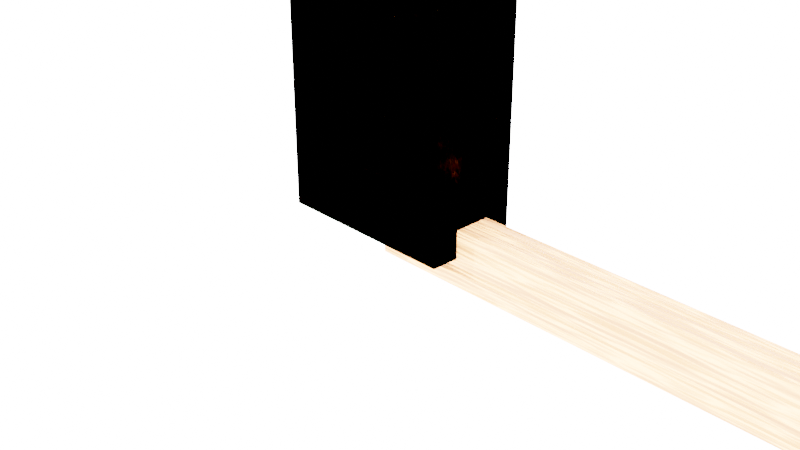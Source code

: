 # Source: Chapter5Final.blend  (saved by Blender 3.2.14; exported with 4.5.12 LTS)
import bpy
from mathutils import Matrix  # noqa: F401  (used for matrix-valued properties, if any)

bpy.ops.wm.read_factory_settings(use_empty=True)
scene = bpy.context.scene
scene.name = 'Scene'

# ---- collections
col_collection = bpy.data.collections.new('Collection'); scene.collection.children.link(col_collection)
col_fencecomponents = bpy.data.collections.new('FenceComponents'); scene.collection.children.link(col_fencecomponents)

# ---- materials (node trees are filled in below, after node groups)
mat_wood = bpy.data.materials.new('Wood')
mat_wood.alpha_threshold = 0.0
mat_wood.use_transparent_shadow = False
mat_wood.line_color = (0.0, 0.0, 0.0, 1.0)
mat_rail = bpy.data.materials.new('Rail')
mat_rail.use_transparent_shadow = False

# ---- node groups
ng_chapter6 = bpy.data.node_groups.new('Chapter6', 'GeometryNodeTree')
_s = ng_chapter6.interface.new_socket(name='Geometry', in_out='OUTPUT', socket_type='NodeSocketGeometry')
_s = ng_chapter6.interface.new_socket(name='Geometry', in_out='INPUT', socket_type='NodeSocketGeometry')
_s = ng_chapter6.interface.new_socket(name='Fence Length', in_out='INPUT', socket_type='NodeSocketFloat')
_s.default_value = 10.0
_s.min_value = 5.0
_s.max_value = 500.0
_s = ng_chapter6.interface.new_socket(name='Pickets', in_out='INPUT', socket_type='NodeSocketInt')
_s.default_value = 2
_s.min_value = 2
_s.max_value = 20
_s = ng_chapter6.interface.new_socket(name='Rails', in_out='INPUT', socket_type='NodeSocketInt')
_s.default_value = 2
_s.min_value = 1
_s.max_value = 10
ng_chapter6.is_modifier = True
# nodes of 'Chapter6' reference scene objects; filled in after objects exist

# ---- material node trees
mat_wood.use_nodes = True; mat_wood.node_tree.nodes.clear()
_N = mat_wood.node_tree.nodes; _L = mat_wood.node_tree.links
n0 = _N.new('ShaderNodeOutputMaterial'); n0.name = 'Material Output'; n0.location = (300, 300)
n1 = _N.new('ShaderNodeBsdfPrincipled'); n1.name = 'Principled BSDF'; n1.location = (10, 300)
n1.distribution = 'GGX'
n1.subsurface_method = 'RANDOM_WALK_SKIN'
n1.inputs[0].default_value = (1.0, 0.2932, 0.1064, 1.0)
n1.inputs[2].default_value = 0.8
n1.inputs[3].default_value = 1.45
n1.inputs[27].default_value = (0.0, 0.0, 0.0, 1.0)
n1.inputs[28].default_value = 1.0
n2 = _N.new('ShaderNodeTexNoise'); n2.name = 'Noise Texture'; n2.location = (-442, 35)
n3 = _N.new('ShaderNodeBump'); n3.name = 'Bump'; n3.location = (-205, -29)
n3.inputs[1].default_value = 1.0
n3.inputs[2].default_value = 1.0
_L.new(n1.outputs[0], n0.inputs[0])
_L.new(n3.outputs[0], n1.inputs[5])
_L.new(n2.outputs[1], n3.inputs[3])
n0.is_active_output = True
mat_rail.use_nodes = True; mat_rail.node_tree.nodes.clear()
_N = mat_rail.node_tree.nodes; _L = mat_rail.node_tree.links
n0 = _N.new('ShaderNodeBsdfPrincipled'); n0.name = 'Principled BSDF'; n0.location = (10, 300)
n0.distribution = 'GGX'
n0.subsurface_method = 'RANDOM_WALK_SKIN'
n0.inputs[0].default_value = (1.0, 1.0, 1.0, 1.0)
n0.inputs[1].default_value = 0.5833
n0.inputs[2].default_value = 0.2
n0.inputs[3].default_value = 1.45
n0.inputs[13].default_value = 1.0
n0.inputs[27].default_value = (0.0, 0.0, 0.0, 1.0)
n0.inputs[28].default_value = 1.0
n1 = _N.new('ShaderNodeOutputMaterial'); n1.name = 'Material Output'; n1.location = (300, 300)
_L.new(n0.outputs[0], n1.inputs[0])
n1.is_active_output = True

# ---- world
world_world = bpy.data.worlds.new('World'); scene.world = world_world
world_world.use_nodes = True; world_world.node_tree.nodes.clear()
_N = world_world.node_tree.nodes; _L = world_world.node_tree.links
n0 = _N.new('ShaderNodeOutputWorld'); n0.name = 'World Output'; n0.location = (300, 300)
n1 = _N.new('ShaderNodeBackground'); n1.name = 'Background'; n1.location = (10, 300)
n1.inputs[0].default_value = (0.8867, 0.8867, 0.8867, 1.0)
n1.inputs[1].default_value = 20.0
_L.new(n1.outputs[0], n0.inputs[0])
n0.is_active_output = True
world_world.color = (0.05088, 0.05088, 0.05088)
world_world.use_sun_shadow = False
world_world.sun_shadow_jitter_overblur = 0.0

# ---- cameras
cam_camera = bpy.data.cameras.new('Camera')
cam_camera.clip_end = 100.0
cam_camera.ortho_scale = 7.314

# ---- lights
light_sun = bpy.data.lights.new('Sun', 'SUN')
light_sun.transmission_factor = 0.0
light_sun.shadow_soft_size = 0.125

# ---- meshes
me_cube = bpy.data.meshes.new('Cube')
me_cube.from_pydata([(1.0, 1.0, 2.0), (1.0, 1.0, 0.0), (1.0, -1.0, 2.0), (1.0, -1.0, 0.0), (-1.0, 1.0, 2.0), (-1.0, 1.0, 0.0), (-1.0, -1.0, 2.0), (-1.0, -1.0, 0.0)], [], [(0, 4, 6, 2), (3, 2, 6, 7), (7, 6, 4, 5), (5, 1, 3, 7), (1, 0, 2, 3), (5, 4, 0, 1)])
_uv = me_cube.uv_layers.new(name='UVMap')
_uv.uv.foreach_set('vector', [0.625, 0.5, 0.875, 0.5, 0.875, 0.75, 0.625, 0.75, 0.375, 0.75, 0.625, 0.75, 0.625, 1.0, 0.375, 1.0, 0.375, 0.0, 0.625, 0.0, 0.625, 0.25, 0.375, 0.25, 0.125, 0.5, 0.375, 0.5, 0.375, 0.75, 0.125, 0.75, 0.375, 0.5, 0.625, 0.5, 0.625, 0.75, 0.375, 0.75, 0.375, 0.25, 0.625, 0.25, 0.625, 0.5, 0.375, 0.5])
me_cube.materials.append(mat_wood)
me_cube.materials.append(mat_rail)
me_cube.use_remesh_preserve_volume = False
me_cube.use_remesh_preserve_attributes = False
me_cube.use_mirror_vertex_groups = False
me_cube.update()
me_cube_004 = bpy.data.meshes.new('Cube.004')
me_cube_004.from_pydata([(0.0, -0.2, -0.3), (0.0, -0.2, 0.3), (0.0, 0.2, -0.3), (0.0, 0.2, 0.3), (10.0, -0.2, -0.3), (10.0, -0.2, 0.3), (10.0, 0.2, -0.3), (10.0, 0.2, 0.3)], [], [(0, 1, 3, 2), (2, 3, 7, 6), (6, 7, 5, 4), (4, 5, 1, 0), (2, 6, 4, 0), (7, 3, 1, 5)])
_uv = me_cube_004.uv_layers.new(name='UVMap')
_uv.uv.foreach_set('vector', [0.375, 0.0, 0.625, 0.0, 0.625, 0.25, 0.375, 0.25, 0.375, 0.25, 0.625, 0.25, 0.625, 0.5, 0.375, 0.5, 0.375, 0.5, 0.625, 0.5, 0.625, 0.75, 0.375, 0.75, 0.375, 0.75, 0.625, 0.75, 0.625, 1.0, 0.375, 1.0, 0.125, 0.5, 0.375, 0.5, 0.375, 0.75, 0.125, 0.75, 0.625, 0.5, 0.875, 0.5, 0.875, 0.75, 0.625, 0.75])
me_cube_004.materials.append(mat_wood)
me_cube_004.use_remesh_fix_poles = True
me_cube_004.use_remesh_preserve_attributes = False
me_cube_004.update()
me_cube_006 = bpy.data.meshes.new('Cube.006')
me_cube_006.from_pydata([(-1.0, -0.5, 0.0), (-1.0, -0.5, 13.0), (-1.0, 0.5, 0.0), (-1.0, 0.5, 13.0), (1.0, -0.5, 0.0), (1.0, -0.5, 13.0), (1.0, 0.5, 0.0), (1.0, 0.5, 12.99), (0.0, 0.5, 0.0), (0.0, -0.5, 0.0), (-0.275, 0.5, 14.19), (0.275, 0.5, 14.18), (0.0, 0.5, 14.2), (-0.07765, 0.5, 14.37), (0.07765, 0.5, 14.37), (0.275, -0.5, 14.19), (-0.275, -0.5, 14.19), (0.0, -0.5, 14.2), (0.07765, -0.5, 14.37), (-0.07765, -0.5, 14.37), (0.0, 0.5, 12.99), (0.0, -0.5, 13.0), (0.7262, 0.5, 13.59), (0.7262, -0.5, 13.59), (-0.7262, 0.5, 13.59), (-0.7262, -0.5, 13.59), (0.0, -0.5, 13.6), (0.0, 0.5, 13.59), (0.5217, 0.5, 13.88), (-0.5217, 0.5, 13.89), (-0.5217, -0.5, 13.89), (0.0, -0.5, 13.9), (0.5217, -0.5, 13.89), (0.0, 0.5, 13.9), (0.9011, -0.5, 13.3), (0.0, 0.5, 13.29), (0.9011, 0.5, 13.29), (-0.9011, 0.5, 13.3), (-0.9011, -0.5, 13.3), (0.0, -0.5, 13.3), (-1.0, 0.1667, 0.0), (-1.0, -0.1667, 0.0), (-1.0, -0.1667, 13.0), (-1.0, 0.1667, 13.0), (1.0, -0.1667, 0.0), (1.0, 0.1667, 0.0), (1.0, 0.1667, 12.99), (1.0, -0.1667, 13.0), (0.0, 0.1667, 0.0), (0.0, -0.1667, 0.0), (-0.275, 0.1667, 14.19), (-0.275, -0.1667, 14.19), (-0.07765, -0.1667, 14.37), (-0.07765, 0.1667, 14.37), (0.07765, -0.1667, 14.37), (0.07765, 0.1667, 14.37), (0.275, -0.1667, 14.18), (0.275, 0.1667, 14.18), (0.7262, 0.1667, 13.59), (0.7262, -0.1667, 13.59), (-0.7262, 0.1667, 13.59), (-0.7262, -0.1667, 13.59), (-0.5217, 0.1667, 13.89), (-0.5217, -0.1667, 13.89), (0.5217, 0.1667, 13.89), (0.5217, -0.1667, 13.89), (0.9011, 0.1667, 13.29), (0.9011, -0.1667, 13.29), (-0.9011, 0.1667, 13.3), (-0.9011, -0.1667, 13.3), (-1.0, -0.5, 11.0), (-1.0, 0.5, 11.0), (1.0, -0.5, 11.0), (0.0, 0.5, 10.99), (0.0, -0.5, 11.0), (1.0, 0.5, 10.99), (1.0, 0.1667, 11.0), (1.0, -0.1667, 11.0), (-1.0, -0.1667, 11.0), (-1.0, 0.1667, 11.0), (-1.0, 0.5, 10.43), (1.0, -0.5, 10.43), (0.0, 0.5, 10.42), (1.0, 0.5, 10.42), (1.0, 0.1667, 10.42), (1.0, -0.1667, 10.43), (-1.0, -0.1667, 10.43), (-1.0, 0.1667, 10.43), (-1.0, -0.5, 10.43), (0.0, -0.5, 10.43), (-1.0, 0.5, 2.003), (1.0, -0.5, 2.003), (0.0, 0.5, 2.001), (1.0, 0.5, 2.001), (1.0, 0.1667, 2.002), (1.0, -0.1667, 2.003), (-1.0, -0.1667, 2.003), (-1.0, 0.1667, 2.003), (-1.0, -0.5, 2.003), (0.0, -0.5, 2.003), (-1.0, -0.5, 2.542), (0.0, -0.5, 2.542), (-1.0, 0.5, 2.542), (1.0, -0.5, 2.542), (0.0, 0.5, 2.539), (1.0, 0.5, 2.539), (1.0, 0.1667, 2.54), (1.0, -0.1667, 2.541), (-1.0, -0.1667, 2.542), (-1.0, 0.1667, 2.542)], [], [(79, 43, 3, 71), (69, 42, 1, 38), (77, 47, 5, 72), (72, 5, 21, 74), (49, 44, 4, 9), (74, 21, 1, 70), (71, 3, 20, 73), (41, 49, 9, 0), (73, 20, 7, 75), (10, 13, 12), (13, 14, 12), (14, 11, 12), (15, 18, 17), (18, 19, 17), (19, 16, 17), (51, 16, 19, 52), (52, 19, 18, 54), (54, 18, 15, 56), (65, 56, 15, 32), (28, 33, 12, 11), (33, 29, 10, 12), (30, 31, 17, 16), (31, 32, 15, 17), (39, 34, 23, 26), (38, 39, 26, 25), (35, 37, 24, 27), (36, 35, 27, 22), (67, 59, 23, 34), (63, 61, 25, 30), (51, 63, 30, 16), (26, 23, 32, 31), (25, 26, 31, 30), (27, 24, 29, 33), (22, 27, 33, 28), (59, 65, 32, 23), (47, 67, 34, 5), (7, 20, 35, 36), (20, 3, 37, 35), (1, 21, 39, 38), (21, 5, 34, 39), (61, 69, 38, 25), (24, 37, 68, 60), (60, 68, 69, 61), (7, 36, 66, 46), (46, 66, 67, 47), (22, 28, 64, 58), (58, 64, 65, 59), (10, 29, 62, 50), (50, 62, 63, 51), (29, 24, 60, 62), (62, 60, 61, 63), (36, 22, 58, 66), (66, 58, 59, 67), (28, 11, 57, 64), (64, 57, 56, 65), (14, 55, 57, 11), (55, 54, 56, 57), (13, 53, 55, 14), (53, 52, 54, 55), (10, 50, 53, 13), (50, 51, 52, 53), (2, 8, 48, 40), (40, 48, 49, 41), (8, 6, 45, 48), (48, 45, 44, 49), (75, 7, 46, 76), (76, 46, 47, 77), (37, 3, 43, 68), (68, 43, 42, 69), (70, 1, 42, 78), (78, 42, 43, 79), (86, 78, 79, 87), (88, 70, 78, 86), (83, 75, 76, 84), (82, 73, 75, 83), (80, 71, 73, 82), (89, 74, 70, 88), (81, 72, 74, 89), (85, 77, 72, 81), (87, 79, 71, 80), (109, 87, 80, 102), (107, 85, 81, 103), (103, 81, 89, 101), (101, 89, 88, 100), (102, 80, 82, 104), (104, 82, 83, 105), (105, 83, 84, 106), (106, 84, 85, 107), (100, 88, 86, 108), (108, 86, 87, 109), (41, 96, 97, 40), (0, 98, 96, 41), (45, 94, 95, 44), (6, 93, 94, 45), (8, 92, 93, 6), (2, 90, 92, 8), (9, 99, 98, 0), (4, 91, 99, 9), (44, 95, 91, 4), (40, 97, 90, 2), (96, 108, 109, 97), (98, 100, 108, 96), (93, 105, 106, 94), (92, 104, 105, 93), (90, 102, 104, 92), (99, 101, 100, 98), (91, 103, 101, 99), (95, 107, 103, 91), (97, 109, 102, 90), (94, 106, 107, 95), (77, 85, 84, 76)])
_uv = me_cube_006.uv_layers.new(name='UVMap')
_uv.uv.foreach_set('vector', [0.5866, 0.1667, 0.625, 0.1667, 0.625, 0.25, 0.5866, 0.25, 0.8523, 0.6667, 0.875, 0.6667, 0.875, 0.75, 0.8523, 0.75, 0.5866, 0.6667, 0.625, 0.6667, 0.625, 0.75, 0.5866, 0.75, 0.5866, 0.75, 0.625, 0.75, 0.5938, 0.875, 0.5601, 0.875, 0.25, 0.6667, 0.375, 0.6667, 0.375, 0.75, 0.25, 0.75, 0.5601, 0.875, 0.5938, 0.875, 0.625, 1.0, 0.5866, 1.0, 0.5866, 0.25, 0.625, 0.25, 0.5934, 0.375, 0.5598, 0.375, 0.125, 0.6667, 0.25, 0.6667, 0.25, 0.75, 0.125, 0.75, 0.5598, 0.375, 0.5934, 0.375, 0.6241, 0.5, 0.5862, 0.5, 0.625, 0.3406, 0.625, 0.3617, 0.6156, 0.375, 0.625, 0.3617, 0.6208, 0.375, 0.6156, 0.375, 0.6208, 0.375, 0.6151, 0.375, 0.6156, 0.375, 0.605, 0.8312, 0.6208, 0.875, 0.6156, 0.875, 0.6208, 0.875, 0.625, 0.8883, 0.6156, 0.875, 0.625, 0.8883, 0.625, 0.9094, 0.6156, 0.875, 0.7844, 0.6667, 0.7844, 0.75, 0.7633, 0.75, 0.7633, 0.6667, 0.7633, 0.6667, 0.7633, 0.75, 0.7367, 0.75, 0.7367, 0.6667, 0.7367, 0.6667, 0.7367, 0.75, 0.7156, 0.75, 0.7156, 0.6667, 0.693, 0.6667, 0.7156, 0.6667, 0.7156, 0.75, 0.693, 0.75, 0.6247, 0.432, 0.6101, 0.375, 0.6156, 0.375, 0.6249, 0.4094, 0.6101, 0.375, 0.625, 0.318, 0.625, 0.3406, 0.6156, 0.375, 0.625, 0.932, 0.6102, 0.875, 0.6156, 0.875, 0.625, 0.9094, 0.6102, 0.875, 0.625, 0.818, 0.625, 0.8406, 0.6156, 0.875, 0.5992, 0.875, 0.625, 0.7727, 0.625, 0.7953, 0.6047, 0.875, 0.625, 0.9773, 0.5992, 0.875, 0.6047, 0.875, 0.625, 0.9547, 0.5989, 0.375, 0.625, 0.2727, 0.625, 0.2953, 0.6045, 0.375, 0.6243, 0.4773, 0.5989, 0.375, 0.6045, 0.375, 0.6245, 0.4547, 0.6477, 0.6667, 0.6703, 0.6667, 0.6703, 0.75, 0.6477, 0.75, 0.807, 0.6667, 0.8297, 0.6667, 0.8297, 0.75, 0.807, 0.75, 0.7844, 0.6667, 0.807, 0.6667, 0.807, 0.75, 0.7844, 0.75, 0.6047, 0.875, 0.625, 0.7953, 0.625, 0.818, 0.6102, 0.875, 0.625, 0.9547, 0.6047, 0.875, 0.6102, 0.875, 0.625, 0.932, 0.6045, 0.375, 0.625, 0.2953, 0.625, 0.318, 0.6101, 0.375, 0.6245, 0.4547, 0.6045, 0.375, 0.6101, 0.375, 0.6247, 0.432, 0.6703, 0.6667, 0.693, 0.6667, 0.693, 0.75, 0.6703, 0.75, 0.625, 0.6667, 0.6477, 0.6667, 0.6477, 0.75, 0.625, 0.75, 0.6241, 0.5, 0.5934, 0.375, 0.5989, 0.375, 0.6243, 0.4773, 0.5934, 0.375, 0.625, 0.25, 0.625, 0.2727, 0.5989, 0.375, 0.625, 1.0, 0.5938, 0.875, 0.5992, 0.875, 0.625, 0.9773, 0.5938, 0.875, 0.625, 0.75, 0.625, 0.7727, 0.5992, 0.875, 0.8297, 0.6667, 0.8523, 0.6667, 0.8523, 0.75, 0.8297, 0.75, 0.8297, 0.5, 0.8523, 0.5, 0.8523, 0.5833, 0.8297, 0.5833, 0.8297, 0.5833, 0.8523, 0.5833, 0.8523, 0.6667, 0.8297, 0.6667, 0.625, 0.5, 0.6477, 0.5, 0.6477, 0.5833, 0.625, 0.5833, 0.625, 0.5833, 0.6477, 0.5833, 0.6477, 0.6667, 0.625, 0.6667, 0.6703, 0.5, 0.693, 0.5, 0.693, 0.5833, 0.6703, 0.5833, 0.6703, 0.5833, 0.693, 0.5833, 0.693, 0.6667, 0.6703, 0.6667, 0.7844, 0.5, 0.807, 0.5, 0.807, 0.5833, 0.7844, 0.5833, 0.7844, 0.5833, 0.807, 0.5833, 0.807, 0.6667, 0.7844, 0.6667, 0.807, 0.5, 0.8297, 0.5, 0.8297, 0.5833, 0.807, 0.5833, 0.807, 0.5833, 0.8297, 0.5833, 0.8297, 0.6667, 0.807, 0.6667, 0.6477, 0.5, 0.6703, 0.5, 0.6703, 0.5833, 0.6477, 0.5833, 0.6477, 0.5833, 0.6703, 0.5833, 0.6703, 0.6667, 0.6477, 0.6667, 0.693, 0.5, 0.7156, 0.5, 0.7156, 0.5833, 0.693, 0.5833, 0.693, 0.5833, 0.7156, 0.5833, 0.7156, 0.6667, 0.693, 0.6667, 0.7367, 0.5, 0.7367, 0.5833, 0.7156, 0.5833, 0.7156, 0.5, 0.7367, 0.5833, 0.7367, 0.6667, 0.7156, 0.6667, 0.7156, 0.5833, 0.7633, 0.5, 0.7633, 0.5833, 0.7367, 0.5833, 0.7367, 0.5, 0.7633, 0.5833, 0.7633, 0.6667, 0.7367, 0.6667, 0.7367, 0.5833, 0.7844, 0.5, 0.7844, 0.5833, 0.7633, 0.5833, 0.7633, 0.5, 0.7844, 0.5833, 0.7844, 0.6667, 0.7633, 0.6667, 0.7633, 0.5833, 0.125, 0.5, 0.25, 0.5, 0.25, 0.5833, 0.125, 0.5833, 0.125, 0.5833, 0.25, 0.5833, 0.25, 0.6667, 0.125, 0.6667, 0.25, 0.5, 0.375, 0.5, 0.375, 0.5833, 0.25, 0.5833, 0.25, 0.5833, 0.375, 0.5833, 0.375, 0.6667, 0.25, 0.6667, 0.5862, 0.5, 0.625, 0.5, 0.625, 0.5833, 0.5866, 0.5833, 0.5866, 0.5833, 0.625, 0.5833, 0.625, 0.6667, 0.5866, 0.6667, 0.8523, 0.5, 0.875, 0.5, 0.875, 0.5833, 0.8523, 0.5833, 0.8523, 0.5833, 0.875, 0.5833, 0.875, 0.6667, 0.8523, 0.6667, 0.5866, 0.0, 0.625, 0.0, 0.625, 0.08333, 0.5866, 0.08333, 0.5866, 0.08333, 0.625, 0.08333, 0.625, 0.1667, 0.5866, 0.1667, 0.5756, 0.08333, 0.5866, 0.08333, 0.5866, 0.1667, 0.5756, 0.1667, 0.5756, 0.0, 0.5866, 0.0, 0.5866, 0.08333, 0.5756, 0.08333, 0.5752, 0.5, 0.5862, 0.5, 0.5866, 0.5833, 0.5756, 0.5833, 0.5502, 0.375, 0.5598, 0.375, 0.5862, 0.5, 0.5752, 0.5, 0.5756, 0.25, 0.5866, 0.25, 0.5598, 0.375, 0.5502, 0.375, 0.5505, 0.875, 0.5601, 0.875, 0.5866, 1.0, 0.5756, 1.0, 0.5756, 0.75, 0.5866, 0.75, 0.5601, 0.875, 0.5505, 0.875, 0.5756, 0.6667, 0.5866, 0.6667, 0.5866, 0.75, 0.5756, 0.75, 0.5756, 0.1667, 0.5866, 0.1667, 0.5866, 0.25, 0.5756, 0.25, 0.4239, 0.1667, 0.5756, 0.1667, 0.5756, 0.25, 0.4239, 0.25, 0.4239, 0.6667, 0.5756, 0.6667, 0.5756, 0.75, 0.4239, 0.75, 0.4239, 0.75, 0.5756, 0.75, 0.5505, 0.875, 0.4178, 0.875, 0.4178, 0.875, 0.5505, 0.875, 0.5756, 1.0, 0.4239, 1.0, 0.4239, 0.25, 0.5756, 0.25, 0.5502, 0.375, 0.4177, 0.375, 0.4177, 0.375, 0.5502, 0.375, 0.5752, 0.5, 0.4238, 0.5, 0.4238, 0.5, 0.5752, 0.5, 0.5756, 0.5833, 0.4239, 0.5833, 0.4239, 0.5833, 0.5756, 0.5833, 0.5756, 0.6667, 0.4239, 0.6667, 0.4239, 0.0, 0.5756, 0.0, 0.5756, 0.08333, 0.4239, 0.08333, 0.4239, 0.08333, 0.5756, 0.08333, 0.5756, 0.1667, 0.4239, 0.1667, 0.375, 0.08333, 0.4135, 0.08333, 0.4135, 0.1667, 0.375, 0.1667, 0.375, 0.0, 0.4135, 0.0, 0.4135, 0.08333, 0.375, 0.08333, 0.375, 0.5833, 0.4135, 0.5833, 0.4135, 0.6667, 0.375, 0.6667, 0.375, 0.5, 0.4135, 0.5, 0.4135, 0.5833, 0.375, 0.5833, 0.375, 0.375, 0.4087, 0.375, 0.4135, 0.5, 0.375, 0.5, 0.375, 0.25, 0.4135, 0.25, 0.4087, 0.375, 0.375, 0.375, 0.375, 0.875, 0.4087, 0.875, 0.4135, 1.0, 0.375, 1.0, 0.375, 0.75, 0.4135, 0.75, 0.4087, 0.875, 0.375, 0.875, 0.375, 0.6667, 0.4135, 0.6667, 0.4135, 0.75, 0.375, 0.75, 0.375, 0.1667, 0.4135, 0.1667, 0.4135, 0.25, 0.375, 0.25, 0.4135, 0.08333, 0.4239, 0.08333, 0.4239, 0.1667, 0.4135, 0.1667, 0.4135, 0.0, 0.4239, 0.0, 0.4239, 0.08333, 0.4135, 0.08333, 0.4135, 0.5, 0.4238, 0.5, 0.4239, 0.5833, 0.4135, 0.5833, 0.4087, 0.375, 0.4177, 0.375, 0.4238, 0.5, 0.4135, 0.5, 0.4135, 0.25, 0.4239, 0.25, 0.4177, 0.375, 0.4087, 0.375, 0.4087, 0.875, 0.4178, 0.875, 0.4239, 1.0, 0.4135, 1.0, 0.4135, 0.75, 0.4239, 0.75, 0.4178, 0.875, 0.4087, 0.875, 0.4135, 0.6667, 0.4239, 0.6667, 0.4239, 0.75, 0.4135, 0.75, 0.4135, 0.1667, 0.4239, 0.1667, 0.4239, 0.25, 0.4135, 0.25, 0.4135, 0.5833, 0.4239, 0.5833, 0.4239, 0.6667, 0.4135, 0.6667, 0.5866, 0.6667, 0.5756, 0.6667, 0.5756, 0.5833, 0.5866, 0.5833])
me_cube_006.materials.append(mat_wood)
me_cube_006.use_remesh_fix_poles = True
me_cube_006.use_remesh_preserve_attributes = False
me_cube_006.update()

# ---- objects
ob_fence = bpy.data.objects.new('Fence', me_cube)
ob_camera = bpy.data.objects.new('Camera', cam_camera)
ob_sun = bpy.data.objects.new('Sun', light_sun)
ob_rail = bpy.data.objects.new('Rail', me_cube_004)
ob_picket = bpy.data.objects.new('Picket', me_cube_006)
_N = ng_chapter6.nodes; _L = ng_chapter6.links
n0 = _N.new('NodeFrame'); n0.name = 'Frame.001'; n0.location = (-418, -109)
n0.label = 'Rails'
n0.width = 600
n1 = _N.new('NodeFrame'); n1.name = 'Frame'; n1.location = (-518, 339)
n1.label = 'Pickets'
n1.width = 778
n2 = _N.new('NodeReroute'); n2.name = 'Reroute'; n2.location = (-850, 189)
n2.width = 16
n2.socket_idname = 'NodeSocketInt'
n3 = _N.new('NodeGroupInput'); n3.name = 'Group Input'; n3.location = (-1104, -132)
n4 = _N.new('NodeReroute'); n4.name = 'Reroute.002'; n4.location = (-770, 42)
n4.width = 16
n4.socket_idname = 'NodeSocketFloat'
n5 = _N.new('GeometryNodeObjectInfo'); n5.name = 'Object Info.002'; n5.location = (242, -129)
n5.inputs[0].default_value = ob_rail
n6 = _N.new('GeometryNodeInstanceOnPoints'); n6.name = 'Instance on Points.001'; n6.location = (430, -65)
n7 = _N.new('GeometryNodeMeshLine'); n7.name = 'Mesh Line.001'; n7.location = (91, -30)
n7.inputs[2].default_value = (0.0, 0.0, 12.0)
n8 = _N.new('ShaderNodeCombineXYZ'); n8.name = 'Combine XYZ.001'; n8.location = (237, -338)
n8.inputs[1].default_value = 1.0
n8.inputs[2].default_value = 1.0
n9 = _N.new('NodeReroute'); n9.name = 'Reroute.003'; n9.location = (-618, -568)
n9.width = 16
n9.socket_idname = 'NodeSocketFloat'
n10 = _N.new('ShaderNodeMath'); n10.name = 'Math'; n10.location = (30, -347)
n10.operation = 'DIVIDE'
n10.inputs[1].default_value = 10.0
n11 = _N.new('GeometryNodeSetMaterial'); n11.name = 'Set Material.001'; n11.location = (319, -169)
n11.inputs[2].default_value = mat_rail
n12 = _N.new('GeometryNodeJoinGeometry'); n12.name = 'Join Geometry'; n12.location = (588, -24)
n13 = _N.new('GeometryNodeRealizeInstances'); n13.name = 'Realize Instances'; n13.location = (811, -1)
n14 = _N.new('NodeGroupOutput'); n14.name = 'Group Output'; n14.location = (1031, 0)
n15 = _N.new('NodeReroute'); n15.name = 'Reroute.001'; n15.location = (314, 266)
n15.width = 16
n15.socket_idname = 'NodeSocketGeometry'
n16 = _N.new('GeometryNodeSetMaterial'); n16.name = 'Set Material'; n16.location = (324, 112)
n16.inputs[2].default_value = mat_wood
n17 = _N.new('ShaderNodeCombineXYZ'); n17.name = 'Combine XYZ'; n17.location = (30, -236)
n18 = _N.new('GeometryNodeObjectInfo'); n18.name = 'Object Info.001'; n18.location = (422, -158)
n18.inputs[0].default_value = ob_picket
n19 = _N.new('GeometryNodeInstanceOnPoints'); n19.name = 'Instance on Points'; n19.location = (608, -32)
n20 = _N.new('GeometryNodeMeshLine'); n20.name = 'Mesh Line'; n20.location = (243, -30)
n5.parent = n0
n6.parent = n0
n7.parent = n0
n8.parent = n0
n10.parent = n0
n17.parent = n1
n18.parent = n1
n19.parent = n1
n20.parent = n1
_L.new(n20.outputs[0], n19.inputs[0])
_L.new(n18.outputs[4], n19.inputs[2])
_L.new(n7.outputs[0], n6.inputs[0])
_L.new(n5.outputs[4], n6.inputs[2])
_L.new(n17.outputs[0], n20.inputs[3])
_L.new(n10.outputs[0], n8.inputs[0])
_L.new(n8.outputs[0], n6.inputs[6])
_L.new(n16.outputs[0], n12.inputs[0])
_L.new(n11.outputs[0], n12.inputs[0])
_L.new(n4.outputs[0], n17.inputs[0])
_L.new(n2.outputs[0], n20.inputs[0])
_L.new(n9.outputs[0], n10.inputs[0])
_L.new(n13.outputs[0], n14.inputs[0])
_L.new(n15.outputs[0], n16.inputs[0])
_L.new(n6.outputs[0], n11.inputs[0])
_L.new(n12.outputs[0], n13.inputs[0])
_L.new(n3.outputs[2], n2.inputs[0])
_L.new(n3.outputs[1], n4.inputs[0])
_L.new(n3.outputs[1], n9.inputs[0])
_L.new(n3.outputs[3], n7.inputs[0])
_L.new(n19.outputs[0], n15.inputs[0])
n14.is_active_output = True

# ---- transforms, parenting, visibility, modifiers, constraints
ob_fence.location = (0.0, 0.0, 0.0)
ob_fence.lock_rotations_4d = False
ob_fence.empty_display_type = 'ARROWS'
ob_fence.lineart.crease_threshold = 0.0
_m = ob_fence.modifiers.new('GeometryNodes', 'NODES')
_m.node_group = ng_chapter6
_gi = [s.identifier for s in ng_chapter6.interface.items_tree if s.item_type == 'SOCKET' and s.in_out == 'INPUT']
_m[_gi[1]] = 50.0  # Fence Length
_m[_gi[2]] = 8  # Pickets
_m[_gi[3]] = 3  # Rails
ob_camera.location = (7.359, -6.926, 4.958)
ob_camera.rotation_euler = (1.109, 0.0, 0.8149)
ob_camera.lock_rotations_4d = False
ob_camera.empty_display_type = 'ARROWS'
ob_camera.color = (0.0, 0.0, 0.0, 0.0)
ob_camera.display_type = 'WIRE'
ob_camera.lineart.crease_threshold = 0.0
ob_sun.location = (-14.65, -18.43, 14.9)
ob_sun.rotation_euler = (-0.0321, -0.9946, 0.9706)
ob_rail.location = (0.0, 0.0, 0.0)
ob_picket.location = (0.0, 0.0, 0.0)

# ---- collection membership
col_collection.objects.link(ob_fence)
col_collection.objects.link(ob_camera)
col_collection.objects.link(ob_sun)
col_fencecomponents.objects.link(ob_rail)
col_fencecomponents.objects.link(ob_picket)

# ---- scene / render settings (as saved in the file)
scene.camera = ob_camera
scene.frame_start = 1; scene.frame_end = 250; scene.frame_set(65)
scene.render.engine = 'BLENDER_EEVEE_NEXT'
scene.cycles.sampling_pattern = 'TABULATED_SOBOL'
scene.cycles.use_light_tree = False
scene.eevee.use_gtao = True
scene.eevee.use_raytracing = True
scene.view_settings.view_transform = 'Filmic'
bpy.context.view_layer.update()
